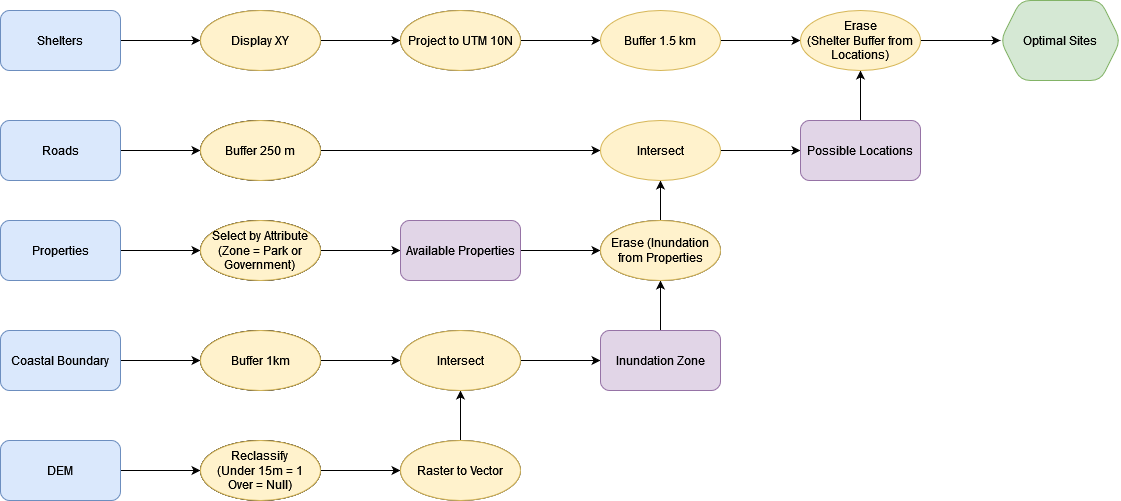

The diagram above was exported from draw.io. Its source (the exported page's mxGraphModel, read from the mxfile embedded in the PNG):
<mxGraphModel dx="1038" dy="1636" grid="1" gridSize="10" guides="1" tooltips="1" connect="1" arrows="1" fold="1" page="1" pageScale="1" pageWidth="850" pageHeight="1100" math="0" shadow="0">
  <root>
    <mxCell id="0" />
    <mxCell id="1" parent="0" />
    <mxCell id="8yqpd9bQkOMdPN05_Aci-20" value="" style="edgeStyle=orthogonalEdgeStyle;rounded=0;orthogonalLoop=1;jettySize=auto;html=1;" parent="1" source="8yqpd9bQkOMdPN05_Aci-1" target="8yqpd9bQkOMdPN05_Aci-19" edge="1">
      <mxGeometry relative="1" as="geometry" />
    </mxCell>
    <mxCell id="8yqpd9bQkOMdPN05_Aci-1" value="DEM" style="rounded=1;whiteSpace=wrap;html=1;fillColor=#dae8fc;strokeColor=#6c8ebf;" parent="1" vertex="1">
      <mxGeometry x="360" y="250" width="120" height="60" as="geometry" />
    </mxCell>
    <mxCell id="8yqpd9bQkOMdPN05_Aci-18" value="" style="edgeStyle=orthogonalEdgeStyle;rounded=0;orthogonalLoop=1;jettySize=auto;html=1;" parent="1" source="8yqpd9bQkOMdPN05_Aci-3" target="8yqpd9bQkOMdPN05_Aci-17" edge="1">
      <mxGeometry relative="1" as="geometry" />
    </mxCell>
    <mxCell id="8yqpd9bQkOMdPN05_Aci-3" value="Coastal Boundary" style="rounded=1;whiteSpace=wrap;html=1;fillColor=#dae8fc;strokeColor=#6c8ebf;" parent="1" vertex="1">
      <mxGeometry x="360" y="140" width="120" height="60" as="geometry" />
    </mxCell>
    <mxCell id="8yqpd9bQkOMdPN05_Aci-14" value="" style="edgeStyle=orthogonalEdgeStyle;rounded=0;orthogonalLoop=1;jettySize=auto;html=1;" parent="1" source="8yqpd9bQkOMdPN05_Aci-4" target="8yqpd9bQkOMdPN05_Aci-13" edge="1">
      <mxGeometry relative="1" as="geometry" />
    </mxCell>
    <mxCell id="8yqpd9bQkOMdPN05_Aci-4" value="Properties" style="rounded=1;whiteSpace=wrap;html=1;fillColor=#dae8fc;strokeColor=#6c8ebf;" parent="1" vertex="1">
      <mxGeometry x="360" y="30" width="120" height="60" as="geometry" />
    </mxCell>
    <mxCell id="8yqpd9bQkOMdPN05_Aci-12" value="" style="edgeStyle=orthogonalEdgeStyle;rounded=0;orthogonalLoop=1;jettySize=auto;html=1;" parent="1" source="8yqpd9bQkOMdPN05_Aci-5" target="8yqpd9bQkOMdPN05_Aci-11" edge="1">
      <mxGeometry relative="1" as="geometry" />
    </mxCell>
    <mxCell id="8yqpd9bQkOMdPN05_Aci-5" value="Roads" style="rounded=1;whiteSpace=wrap;html=1;fillColor=#dae8fc;strokeColor=#6c8ebf;" parent="1" vertex="1">
      <mxGeometry x="360" y="-70" width="120" height="60" as="geometry" />
    </mxCell>
    <mxCell id="8yqpd9bQkOMdPN05_Aci-8" value="" style="edgeStyle=orthogonalEdgeStyle;rounded=0;orthogonalLoop=1;jettySize=auto;html=1;" parent="1" source="8yqpd9bQkOMdPN05_Aci-6" target="8yqpd9bQkOMdPN05_Aci-7" edge="1">
      <mxGeometry relative="1" as="geometry" />
    </mxCell>
    <mxCell id="8yqpd9bQkOMdPN05_Aci-6" value="Shelters" style="rounded=1;whiteSpace=wrap;html=1;fillColor=#dae8fc;strokeColor=#6c8ebf;" parent="1" vertex="1">
      <mxGeometry x="360" y="-180" width="120" height="60" as="geometry" />
    </mxCell>
    <mxCell id="8yqpd9bQkOMdPN05_Aci-10" value="" style="edgeStyle=orthogonalEdgeStyle;rounded=0;orthogonalLoop=1;jettySize=auto;html=1;" parent="1" source="8yqpd9bQkOMdPN05_Aci-7" target="8yqpd9bQkOMdPN05_Aci-9" edge="1">
      <mxGeometry relative="1" as="geometry" />
    </mxCell>
    <mxCell id="8yqpd9bQkOMdPN05_Aci-7" value="Display XY" style="ellipse;whiteSpace=wrap;html=1;rounded=1;" parent="1" vertex="1">
      <mxGeometry x="560" y="-180" width="120" height="60" as="geometry" />
    </mxCell>
    <mxCell id="8yqpd9bQkOMdPN05_Aci-39" value="" style="edgeStyle=orthogonalEdgeStyle;rounded=0;orthogonalLoop=1;jettySize=auto;html=1;" parent="1" source="8yqpd9bQkOMdPN05_Aci-9" target="8yqpd9bQkOMdPN05_Aci-38" edge="1">
      <mxGeometry relative="1" as="geometry" />
    </mxCell>
    <mxCell id="8yqpd9bQkOMdPN05_Aci-9" value="Project to UTM 10N" style="ellipse;whiteSpace=wrap;html=1;rounded=1;" parent="1" vertex="1">
      <mxGeometry x="760" y="-180" width="120" height="60" as="geometry" />
    </mxCell>
    <mxCell id="8yqpd9bQkOMdPN05_Aci-42" style="edgeStyle=orthogonalEdgeStyle;rounded=0;orthogonalLoop=1;jettySize=auto;html=1;entryX=0;entryY=0.5;entryDx=0;entryDy=0;" parent="1" source="8yqpd9bQkOMdPN05_Aci-11" target="8yqpd9bQkOMdPN05_Aci-40" edge="1">
      <mxGeometry relative="1" as="geometry" />
    </mxCell>
    <mxCell id="8yqpd9bQkOMdPN05_Aci-11" value="Buffer 250 m" style="ellipse;whiteSpace=wrap;html=1;rounded=1;" parent="1" vertex="1">
      <mxGeometry x="560" y="-70" width="120" height="60" as="geometry" />
    </mxCell>
    <mxCell id="8yqpd9bQkOMdPN05_Aci-31" value="" style="edgeStyle=orthogonalEdgeStyle;rounded=0;orthogonalLoop=1;jettySize=auto;html=1;" parent="1" source="8yqpd9bQkOMdPN05_Aci-13" target="8yqpd9bQkOMdPN05_Aci-30" edge="1">
      <mxGeometry relative="1" as="geometry" />
    </mxCell>
    <mxCell id="8yqpd9bQkOMdPN05_Aci-13" value="&lt;div&gt;Select by Attribute&lt;/div&gt;&lt;div&gt;(Zone = Park or Government)&lt;br&gt;&lt;/div&gt;" style="ellipse;whiteSpace=wrap;html=1;rounded=1;" parent="1" vertex="1">
      <mxGeometry x="560" y="30" width="120" height="60" as="geometry" />
    </mxCell>
    <mxCell id="8yqpd9bQkOMdPN05_Aci-25" value="" style="edgeStyle=orthogonalEdgeStyle;rounded=0;orthogonalLoop=1;jettySize=auto;html=1;" parent="1" source="8yqpd9bQkOMdPN05_Aci-17" target="8yqpd9bQkOMdPN05_Aci-23" edge="1">
      <mxGeometry relative="1" as="geometry" />
    </mxCell>
    <mxCell id="8yqpd9bQkOMdPN05_Aci-17" value="Buffer 1km" style="ellipse;whiteSpace=wrap;html=1;rounded=1;" parent="1" vertex="1">
      <mxGeometry x="560" y="140" width="120" height="60" as="geometry" />
    </mxCell>
    <mxCell id="8yqpd9bQkOMdPN05_Aci-22" value="" style="edgeStyle=orthogonalEdgeStyle;rounded=0;orthogonalLoop=1;jettySize=auto;html=1;" parent="1" source="8yqpd9bQkOMdPN05_Aci-19" target="8yqpd9bQkOMdPN05_Aci-21" edge="1">
      <mxGeometry relative="1" as="geometry" />
    </mxCell>
    <mxCell id="8yqpd9bQkOMdPN05_Aci-19" value="&lt;div&gt;Reclassify &lt;br&gt;&lt;/div&gt;&lt;div&gt;(Under 15m = 1&lt;/div&gt;&lt;div&gt;Over = Null)&lt;/div&gt;" style="ellipse;whiteSpace=wrap;html=1;rounded=1;" parent="1" vertex="1">
      <mxGeometry x="560" y="250" width="120" height="60" as="geometry" />
    </mxCell>
    <mxCell id="8yqpd9bQkOMdPN05_Aci-24" value="" style="edgeStyle=orthogonalEdgeStyle;rounded=0;orthogonalLoop=1;jettySize=auto;html=1;" parent="1" source="8yqpd9bQkOMdPN05_Aci-21" target="8yqpd9bQkOMdPN05_Aci-23" edge="1">
      <mxGeometry relative="1" as="geometry" />
    </mxCell>
    <mxCell id="8yqpd9bQkOMdPN05_Aci-21" value="Raster to Vector" style="ellipse;whiteSpace=wrap;html=1;rounded=1;" parent="1" vertex="1">
      <mxGeometry x="760" y="250" width="120" height="60" as="geometry" />
    </mxCell>
    <mxCell id="8yqpd9bQkOMdPN05_Aci-27" value="" style="edgeStyle=orthogonalEdgeStyle;rounded=0;orthogonalLoop=1;jettySize=auto;html=1;" parent="1" source="8yqpd9bQkOMdPN05_Aci-23" target="8yqpd9bQkOMdPN05_Aci-26" edge="1">
      <mxGeometry relative="1" as="geometry" />
    </mxCell>
    <mxCell id="8yqpd9bQkOMdPN05_Aci-23" value="Intersect" style="ellipse;whiteSpace=wrap;html=1;rounded=1;" parent="1" vertex="1">
      <mxGeometry x="760" y="140" width="120" height="60" as="geometry" />
    </mxCell>
    <mxCell id="8yqpd9bQkOMdPN05_Aci-33" value="" style="edgeStyle=orthogonalEdgeStyle;rounded=0;orthogonalLoop=1;jettySize=auto;html=1;" parent="1" source="8yqpd9bQkOMdPN05_Aci-26" target="8yqpd9bQkOMdPN05_Aci-32" edge="1">
      <mxGeometry relative="1" as="geometry" />
    </mxCell>
    <mxCell id="8yqpd9bQkOMdPN05_Aci-26" value="Inundation Zone" style="rounded=1;whiteSpace=wrap;html=1;fillColor=#e1d5e7;strokeColor=#9673a6;" parent="1" vertex="1">
      <mxGeometry x="960" y="140" width="120" height="60" as="geometry" />
    </mxCell>
    <mxCell id="8yqpd9bQkOMdPN05_Aci-34" value="" style="edgeStyle=orthogonalEdgeStyle;rounded=0;orthogonalLoop=1;jettySize=auto;html=1;" parent="1" source="8yqpd9bQkOMdPN05_Aci-30" target="8yqpd9bQkOMdPN05_Aci-32" edge="1">
      <mxGeometry relative="1" as="geometry" />
    </mxCell>
    <mxCell id="8yqpd9bQkOMdPN05_Aci-30" value="Available Properties" style="rounded=1;whiteSpace=wrap;html=1;fillColor=#e1d5e7;strokeColor=#9673a6;" parent="1" vertex="1">
      <mxGeometry x="760" y="30" width="120" height="60" as="geometry" />
    </mxCell>
    <mxCell id="8yqpd9bQkOMdPN05_Aci-41" value="" style="edgeStyle=orthogonalEdgeStyle;rounded=0;orthogonalLoop=1;jettySize=auto;html=1;" parent="1" source="8yqpd9bQkOMdPN05_Aci-32" target="8yqpd9bQkOMdPN05_Aci-40" edge="1">
      <mxGeometry relative="1" as="geometry" />
    </mxCell>
    <mxCell id="8yqpd9bQkOMdPN05_Aci-32" value="Erase (Inundation from Properties" style="ellipse;whiteSpace=wrap;html=1;rounded=1;" parent="1" vertex="1">
      <mxGeometry x="960" y="30" width="120" height="60" as="geometry" />
    </mxCell>
    <mxCell id="8yqpd9bQkOMdPN05_Aci-47" value="" style="edgeStyle=orthogonalEdgeStyle;rounded=0;orthogonalLoop=1;jettySize=auto;html=1;" parent="1" source="8yqpd9bQkOMdPN05_Aci-38" target="8yqpd9bQkOMdPN05_Aci-45" edge="1">
      <mxGeometry relative="1" as="geometry" />
    </mxCell>
    <mxCell id="8yqpd9bQkOMdPN05_Aci-38" value="Buffer 1.5 km" style="ellipse;whiteSpace=wrap;html=1;rounded=1;fillColor=#fff2cc;strokeColor=#d6b656;" parent="1" vertex="1">
      <mxGeometry x="960" y="-180" width="120" height="60" as="geometry" />
    </mxCell>
    <mxCell id="8yqpd9bQkOMdPN05_Aci-44" value="" style="edgeStyle=orthogonalEdgeStyle;rounded=0;orthogonalLoop=1;jettySize=auto;html=1;" parent="1" source="8yqpd9bQkOMdPN05_Aci-40" target="8yqpd9bQkOMdPN05_Aci-43" edge="1">
      <mxGeometry relative="1" as="geometry" />
    </mxCell>
    <mxCell id="8yqpd9bQkOMdPN05_Aci-40" value="Intersect" style="ellipse;whiteSpace=wrap;html=1;rounded=1;fillColor=#fff2cc;strokeColor=#d6b656;" parent="1" vertex="1">
      <mxGeometry x="960" y="-70" width="120" height="60" as="geometry" />
    </mxCell>
    <mxCell id="8yqpd9bQkOMdPN05_Aci-46" value="" style="edgeStyle=orthogonalEdgeStyle;rounded=0;orthogonalLoop=1;jettySize=auto;html=1;" parent="1" source="8yqpd9bQkOMdPN05_Aci-43" target="8yqpd9bQkOMdPN05_Aci-45" edge="1">
      <mxGeometry relative="1" as="geometry" />
    </mxCell>
    <mxCell id="8yqpd9bQkOMdPN05_Aci-43" value="Possible Locations" style="whiteSpace=wrap;html=1;rounded=1;fillColor=#e1d5e7;strokeColor=#9673a6;" parent="1" vertex="1">
      <mxGeometry x="1160" y="-70" width="120" height="60" as="geometry" />
    </mxCell>
    <mxCell id="8yqpd9bQkOMdPN05_Aci-49" value="" style="edgeStyle=orthogonalEdgeStyle;rounded=0;orthogonalLoop=1;jettySize=auto;html=1;" parent="1" source="8yqpd9bQkOMdPN05_Aci-45" target="8yqpd9bQkOMdPN05_Aci-48" edge="1">
      <mxGeometry relative="1" as="geometry" />
    </mxCell>
    <mxCell id="8yqpd9bQkOMdPN05_Aci-45" value="&lt;div&gt;Erase&lt;/div&gt;&lt;div&gt;(Shelter Buffer from Locations)&lt;br&gt;&lt;/div&gt;" style="ellipse;whiteSpace=wrap;html=1;rounded=1;fillColor=#fff2cc;strokeColor=#d6b656;" parent="1" vertex="1">
      <mxGeometry x="1160" y="-180" width="120" height="60" as="geometry" />
    </mxCell>
    <mxCell id="8yqpd9bQkOMdPN05_Aci-48" value="Optimal Sites" style="shape=hexagon;perimeter=hexagonPerimeter2;whiteSpace=wrap;html=1;fixedSize=1;rounded=1;fillColor=#d5e8d4;strokeColor=#82b366;" parent="1" vertex="1">
      <mxGeometry x="1360" y="-190" width="120" height="80" as="geometry" />
    </mxCell>
    <mxCell id="8yqpd9bQkOMdPN05_Aci-50" value="&lt;div&gt;Reclassify &lt;br&gt;&lt;/div&gt;&lt;div&gt;(Under 15m = 1&lt;/div&gt;&lt;div&gt;Over = Null)&lt;/div&gt;" style="ellipse;whiteSpace=wrap;html=1;rounded=1;" parent="1" vertex="1">
      <mxGeometry x="560" y="250" width="120" height="60" as="geometry" />
    </mxCell>
    <mxCell id="8yqpd9bQkOMdPN05_Aci-51" value="Buffer 1km" style="ellipse;whiteSpace=wrap;html=1;rounded=1;" parent="1" vertex="1">
      <mxGeometry x="560" y="140" width="120" height="60" as="geometry" />
    </mxCell>
    <mxCell id="8yqpd9bQkOMdPN05_Aci-52" value="&lt;div&gt;Select by Attribute&lt;/div&gt;&lt;div&gt;(Zone = Park or Government)&lt;br&gt;&lt;/div&gt;" style="ellipse;whiteSpace=wrap;html=1;rounded=1;" parent="1" vertex="1">
      <mxGeometry x="560" y="30" width="120" height="60" as="geometry" />
    </mxCell>
    <mxCell id="8yqpd9bQkOMdPN05_Aci-53" value="Buffer 250 m" style="ellipse;whiteSpace=wrap;html=1;rounded=1;" parent="1" vertex="1">
      <mxGeometry x="560" y="-70" width="120" height="60" as="geometry" />
    </mxCell>
    <mxCell id="8yqpd9bQkOMdPN05_Aci-54" value="&lt;div&gt;Reclassify &lt;br&gt;&lt;/div&gt;&lt;div&gt;(Under 15m = 1&lt;/div&gt;&lt;div&gt;Over = Null)&lt;/div&gt;" style="ellipse;whiteSpace=wrap;html=1;rounded=1;fillColor=#fff2cc;strokeColor=#d6b656;" parent="1" vertex="1">
      <mxGeometry x="560" y="250" width="120" height="60" as="geometry" />
    </mxCell>
    <mxCell id="8yqpd9bQkOMdPN05_Aci-55" value="Buffer 1km" style="ellipse;whiteSpace=wrap;html=1;rounded=1;fillColor=#fff2cc;strokeColor=#d6b656;" parent="1" vertex="1">
      <mxGeometry x="560" y="140" width="120" height="60" as="geometry" />
    </mxCell>
    <mxCell id="8yqpd9bQkOMdPN05_Aci-56" value="&lt;div&gt;Select by Attribute&lt;/div&gt;&lt;div&gt;(Zone = Park or Government)&lt;br&gt;&lt;/div&gt;" style="ellipse;whiteSpace=wrap;html=1;rounded=1;fillColor=#fff2cc;strokeColor=#d6b656;" parent="1" vertex="1">
      <mxGeometry x="560" y="30" width="120" height="60" as="geometry" />
    </mxCell>
    <mxCell id="8yqpd9bQkOMdPN05_Aci-57" value="Buffer 250 m" style="ellipse;whiteSpace=wrap;html=1;rounded=1;fillColor=#fff2cc;strokeColor=#d6b656;" parent="1" vertex="1">
      <mxGeometry x="560" y="-70" width="120" height="60" as="geometry" />
    </mxCell>
    <mxCell id="8yqpd9bQkOMdPN05_Aci-58" value="Display XY" style="ellipse;whiteSpace=wrap;html=1;rounded=1;fillColor=#fff2cc;strokeColor=#d6b656;" parent="1" vertex="1">
      <mxGeometry x="560" y="-180" width="120" height="60" as="geometry" />
    </mxCell>
    <mxCell id="8yqpd9bQkOMdPN05_Aci-59" value="Project to UTM 10N" style="ellipse;whiteSpace=wrap;html=1;rounded=1;fillColor=#fff2cc;strokeColor=#d6b656;" parent="1" vertex="1">
      <mxGeometry x="760" y="-180" width="120" height="60" as="geometry" />
    </mxCell>
    <mxCell id="8yqpd9bQkOMdPN05_Aci-60" value="Intersect" style="ellipse;whiteSpace=wrap;html=1;rounded=1;fillColor=#fff2cc;strokeColor=#d6b656;" parent="1" vertex="1">
      <mxGeometry x="760" y="140" width="120" height="60" as="geometry" />
    </mxCell>
    <mxCell id="8yqpd9bQkOMdPN05_Aci-61" value="Raster to Vector" style="ellipse;whiteSpace=wrap;html=1;rounded=1;fillColor=#fff2cc;strokeColor=#d6b656;" parent="1" vertex="1">
      <mxGeometry x="760" y="250" width="120" height="60" as="geometry" />
    </mxCell>
    <mxCell id="8yqpd9bQkOMdPN05_Aci-62" value="Erase (Inundation from Properties" style="ellipse;whiteSpace=wrap;html=1;rounded=1;fillColor=#fff2cc;strokeColor=#d6b656;" parent="1" vertex="1">
      <mxGeometry x="960" y="30" width="120" height="60" as="geometry" />
    </mxCell>
  </root>
</mxGraphModel>